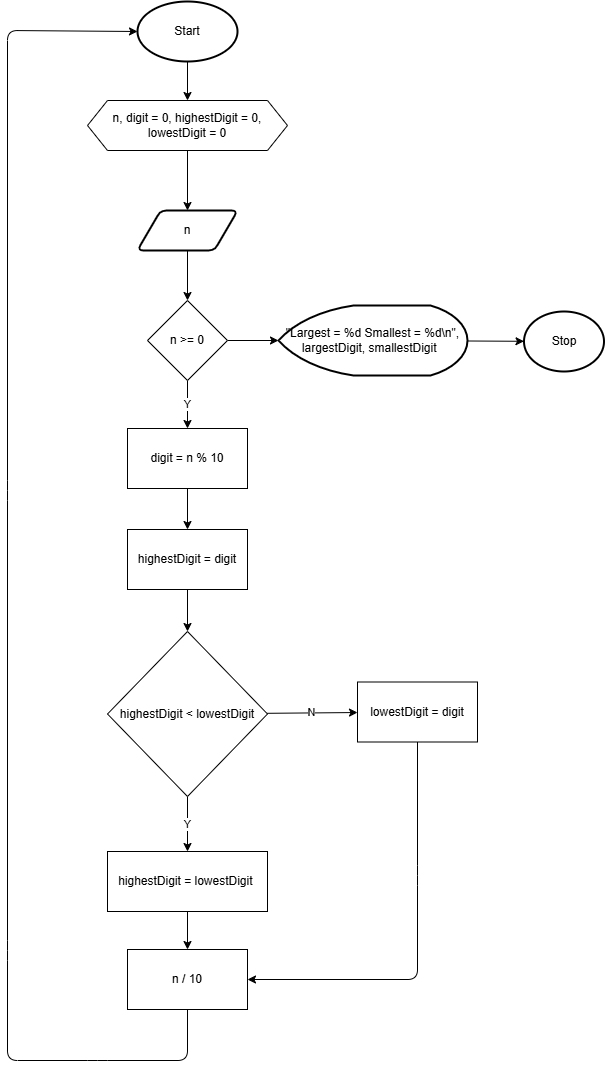

The diagram above was exported from draw.io. Its source (the exported page's mxGraphModel, read from the mxfile embedded in the PNG):
<mxGraphModel dx="888" dy="436" grid="1" gridSize="10" guides="1" tooltips="1" connect="1" arrows="1" fold="1" page="1" pageScale="1" pageWidth="850" pageHeight="1100" math="0" shadow="0">
  <root>
    <mxCell id="0" />
    <mxCell id="1" parent="0" />
    <mxCell id="5" value="" style="edgeStyle=none;html=1;" parent="1" source="2" target="3" edge="1">
      <mxGeometry relative="1" as="geometry" />
    </mxCell>
    <mxCell id="2" value="Start" style="strokeWidth=2;html=1;shape=mxgraph.flowchart.start_1;whiteSpace=wrap;" parent="1" vertex="1">
      <mxGeometry x="370" y="11" width="100" height="60" as="geometry" />
    </mxCell>
    <mxCell id="41" value="" style="edgeStyle=none;html=1;" parent="1" source="3" target="40" edge="1">
      <mxGeometry relative="1" as="geometry" />
    </mxCell>
    <mxCell id="3" value="n, digit = 0, highestDigit = 0, lowestDigit = 0" style="shape=hexagon;perimeter=hexagonPerimeter2;whiteSpace=wrap;html=1;fixedSize=1;direction=west;" parent="1" vertex="1">
      <mxGeometry x="320" y="110" width="200" height="50" as="geometry" />
    </mxCell>
    <mxCell id="14" value="Y" style="edgeStyle=none;html=1;" parent="1" source="10" target="13" edge="1">
      <mxGeometry relative="1" as="geometry" />
    </mxCell>
    <mxCell id="44" value="" style="edgeStyle=none;html=1;" parent="1" source="10" target="43" edge="1">
      <mxGeometry relative="1" as="geometry" />
    </mxCell>
    <mxCell id="10" value="n &amp;gt;= 0" style="rhombus;whiteSpace=wrap;html=1;" parent="1" vertex="1">
      <mxGeometry x="380" y="310" width="80" height="80" as="geometry" />
    </mxCell>
    <mxCell id="24" value="" style="edgeStyle=none;html=1;" parent="1" source="13" target="23" edge="1">
      <mxGeometry relative="1" as="geometry" />
    </mxCell>
    <mxCell id="13" value="digit = n % 10" style="whiteSpace=wrap;html=1;" parent="1" vertex="1">
      <mxGeometry x="360" y="438" width="120" height="60" as="geometry" />
    </mxCell>
    <mxCell id="26" value="" style="edgeStyle=none;html=1;" parent="1" source="23" target="25" edge="1">
      <mxGeometry relative="1" as="geometry" />
    </mxCell>
    <mxCell id="23" value="highestDigit = digit" style="whiteSpace=wrap;html=1;" parent="1" vertex="1">
      <mxGeometry x="360" y="539" width="120" height="60" as="geometry" />
    </mxCell>
    <mxCell id="29" value="Y" style="edgeStyle=none;html=1;" parent="1" source="25" target="28" edge="1">
      <mxGeometry relative="1" as="geometry" />
    </mxCell>
    <mxCell id="31" value="N" style="edgeStyle=none;html=1;" parent="1" source="25" target="30" edge="1">
      <mxGeometry relative="1" as="geometry" />
    </mxCell>
    <mxCell id="25" value="highestDigit &amp;lt; lowestDigit" style="rhombus;whiteSpace=wrap;html=1;" parent="1" vertex="1">
      <mxGeometry x="340" y="641" width="160" height="165" as="geometry" />
    </mxCell>
    <mxCell id="33" value="" style="edgeStyle=none;html=1;" parent="1" source="28" target="32" edge="1">
      <mxGeometry relative="1" as="geometry" />
    </mxCell>
    <mxCell id="28" value="highestDigit = lowestDigit&amp;nbsp;" style="whiteSpace=wrap;html=1;" parent="1" vertex="1">
      <mxGeometry x="340" y="861" width="160" height="60" as="geometry" />
    </mxCell>
    <mxCell id="39" value="" style="edgeStyle=none;html=1;entryX=1;entryY=0.5;entryDx=0;entryDy=0;" parent="1" source="30" target="32" edge="1">
      <mxGeometry relative="1" as="geometry">
        <mxPoint x="650" y="712.5" as="targetPoint" />
        <Array as="points">
          <mxPoint x="650" y="885" />
          <mxPoint x="650" y="989" />
        </Array>
      </mxGeometry>
    </mxCell>
    <mxCell id="30" value="lowestDigit = digit" style="whiteSpace=wrap;html=1;" parent="1" vertex="1">
      <mxGeometry x="590" y="691.5" width="120" height="60" as="geometry" />
    </mxCell>
    <mxCell id="35" value="" style="edgeStyle=none;html=1;entryX=0;entryY=0.5;entryDx=0;entryDy=0;entryPerimeter=0;exitX=0.5;exitY=1;exitDx=0;exitDy=0;" parent="1" source="32" target="2" edge="1">
      <mxGeometry relative="1" as="geometry">
        <mxPoint x="360" y="40" as="targetPoint" />
        <Array as="points">
          <mxPoint x="420" y="1070" />
          <mxPoint x="330" y="1070" />
          <mxPoint x="240" y="1070" />
          <mxPoint x="240" y="960" />
          <mxPoint x="240" y="500" />
          <mxPoint x="240" y="40" />
        </Array>
      </mxGeometry>
    </mxCell>
    <mxCell id="32" value="n / 10" style="whiteSpace=wrap;html=1;" parent="1" vertex="1">
      <mxGeometry x="360" y="959" width="120" height="60" as="geometry" />
    </mxCell>
    <mxCell id="42" value="" style="edgeStyle=none;html=1;" parent="1" source="40" target="10" edge="1">
      <mxGeometry relative="1" as="geometry" />
    </mxCell>
    <mxCell id="40" value="n" style="shape=parallelogram;html=1;strokeWidth=2;perimeter=parallelogramPerimeter;whiteSpace=wrap;rounded=1;arcSize=12;size=0.23;" parent="1" vertex="1">
      <mxGeometry x="370" y="220" width="100" height="40" as="geometry" />
    </mxCell>
    <mxCell id="46" value="" style="edgeStyle=none;html=1;" parent="1" source="43" target="45" edge="1">
      <mxGeometry relative="1" as="geometry" />
    </mxCell>
    <mxCell id="43" value="&quot;Largest = %d Smallest = %d\n&quot;, largestDigit, smallestDigit&amp;nbsp;&amp;nbsp;" style="strokeWidth=2;html=1;shape=mxgraph.flowchart.display;whiteSpace=wrap;" parent="1" vertex="1">
      <mxGeometry x="511" y="315" width="189" height="70" as="geometry" />
    </mxCell>
    <mxCell id="45" value="Stop" style="ellipse;whiteSpace=wrap;html=1;strokeWidth=2;" parent="1" vertex="1">
      <mxGeometry x="756.5" y="321" width="80" height="60" as="geometry" />
    </mxCell>
  </root>
</mxGraphModel>